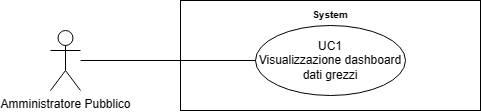

The diagram above was exported from draw.io. Its source (the exported page's mxGraphModel, read from the mxfile embedded in the PNG):
<mxGraphModel dx="21114" dy="543" grid="1" gridSize="10" guides="1" tooltips="1" connect="1" arrows="1" fold="1" page="1" pageScale="1" pageWidth="20000" pageHeight="20000" math="0" shadow="0">
  <root>
    <mxCell id="0" />
    <mxCell id="1" parent="0" />
    <mxCell id="2" value="Amministratore Pubblico" style="shape=umlActor;verticalLabelPosition=bottom;verticalAlign=top;html=1;outlineConnect=0;" vertex="1" parent="1">
      <mxGeometry x="-19930" y="405" width="30" height="60" as="geometry" />
    </mxCell>
    <mxCell id="3" value="&lt;font style=&quot;font-size: 10px;&quot;&gt;System&lt;/font&gt;" style="shape=rect;html=1;verticalAlign=top;fontStyle=1;whiteSpace=wrap;align=center;" vertex="1" parent="1">
      <mxGeometry x="-19800" y="375" width="300" height="110" as="geometry" />
    </mxCell>
    <mxCell id="4" value="UC1&lt;br&gt;Visualizzazione dashboard dati grezzi" style="ellipse;whiteSpace=wrap;html=1;" vertex="1" parent="1">
      <mxGeometry x="-19725" y="400" width="150" height="70" as="geometry" />
    </mxCell>
    <mxCell id="5" value="" style="edgeStyle=none;html=1;endArrow=none;verticalAlign=bottom;rounded=0;" edge="1" source="2" target="4" parent="1">
      <mxGeometry width="160" relative="1" as="geometry">
        <mxPoint x="-19850" y="480" as="sourcePoint" />
        <mxPoint x="-19690" y="480" as="targetPoint" />
      </mxGeometry>
    </mxCell>
  </root>
</mxGraphModel>